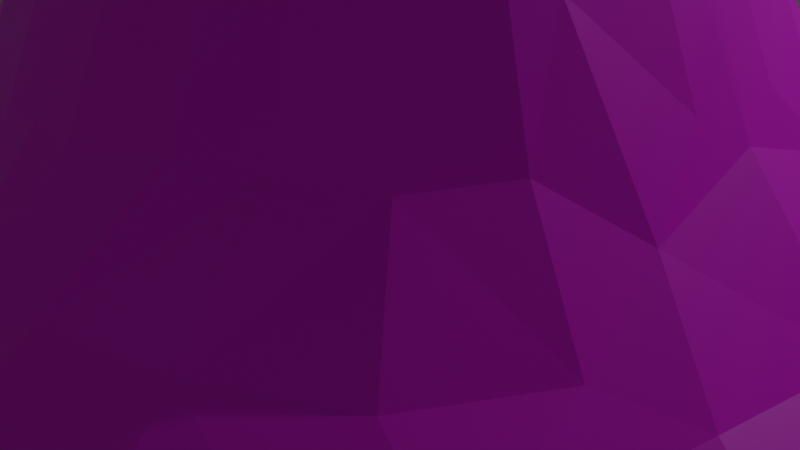 # Source: TitleScreenIslandModel.blend  (saved by Blender 2.83.19; exported with 4.5.12 LTS)
import bpy
from mathutils import Matrix  # noqa: F401  (used for matrix-valued properties, if any)

bpy.ops.wm.read_factory_settings(use_empty=True)
scene = bpy.context.scene
scene.name = 'Scene'

# ---- collections
col_collection = bpy.data.collections.new('Collection'); scene.collection.children.link(col_collection)
col_trees = bpy.data.collections.new('Trees'); scene.collection.children.link(col_trees)
col_scatter = bpy.data.collections.new('Scatter'); col_trees.children.link(col_scatter)

# ---- images (referenced by path relative to the original .blend; pixels are not part of the script)
import os
ASSET_DIR = os.environ.get("B2B_ASSET_DIR", "")  # directory of the original .blend (textures are referenced by path, not embedded)
HERE = os.path.dirname(os.path.abspath(__file__))  # packed textures are extracted next to this script under _unpacked/

def load_image(name, relpath, width, height, colorspace="sRGB"):
    """Load a texture the original file referenced (path relative to the .blend, or extracted next to this script)."""
    p = next((c for c in (os.path.join(HERE, relpath), os.path.join(ASSET_DIR, relpath)) if relpath and os.path.exists(c)), "")
    if p:
        img = bpy.data.images.load(p, check_existing=True)
        img.name = name
    else:  # same state as the original file: an image datablock whose file is absent (Cycles renders it pink)
        img = bpy.data.images.new(name, width, height)
        img.source = "FILE"
        img.filepath = "//" + (relpath or name)
    img.colorspace_settings.name = colorspace
    return img
img_mountainside = load_image('MountainSide', 'TitleScreenIsland.png', 1024, 1024, 'sRGB')
img_titlescreentree_png_003 = load_image('TitleScreenTree.png.003', 'TitleScreenTree.png', 1024, 1024, 'sRGB')

# ---- materials (node trees are filled in below, after node groups)
mat_islandmaterial = bpy.data.materials.new('IslandMaterial')
mat_islandmaterial.use_transparent_shadow = False
mat_tree = bpy.data.materials.new('Tree')
mat_tree.use_transparent_shadow = False

# ---- material node trees
mat_islandmaterial.use_nodes = True; mat_islandmaterial.node_tree.nodes.clear()
_N = mat_islandmaterial.node_tree.nodes; _L = mat_islandmaterial.node_tree.links
n0 = _N.new('ShaderNodeBsdfPrincipled'); n0.name = 'Principled BSDF'; n0.location = (10, 300)
n0.distribution = 'GGX'
n0.subsurface_method = 'BURLEY'
n0.inputs[3].default_value = 1.45
n0.inputs[27].default_value = (0.0, 0.0, 0.0, 1.0)
n0.inputs[28].default_value = 1.0
n1 = _N.new('ShaderNodeOutputMaterial'); n1.name = 'Material Output'; n1.location = (300, 300)
n2 = _N.new('ShaderNodeTexImage'); n2.name = 'Image Texture'; n2.location = (-429, 277)
n2.image = img_mountainside
_L.new(n0.outputs[0], n1.inputs[0])
_L.new(n2.outputs[0], n0.inputs[0])
n1.is_active_output = True
mat_tree.use_nodes = True; mat_tree.node_tree.nodes.clear()
_N = mat_tree.node_tree.nodes; _L = mat_tree.node_tree.links
n0 = _N.new('ShaderNodeOutputMaterial'); n0.name = 'Material Output'; n0.location = (473, 226)
n1 = _N.new('ShaderNodeBsdfTransparent'); n1.name = 'Transparent BSDF'; n1.location = (-88, 381)
n2 = _N.new('ShaderNodeBsdfPrincipled'); n2.name = 'Principled BSDF'; n2.location = (-61, 120)
n2.distribution = 'GGX'
n2.subsurface_method = 'BURLEY'
n2.inputs[3].default_value = 1.45
n2.inputs[27].default_value = (0.0, 0.0, 0.0, 1.0)
n2.inputs[28].default_value = 1.0
n3 = _N.new('ShaderNodeTexImage'); n3.name = 'Image Texture'; n3.location = (-451, 258)
n3.image = img_titlescreentree_png_003
n4 = _N.new('ShaderNodeMixShader'); n4.name = 'Mix Shader'; n4.location = (262, 295)
_L.new(n3.outputs[0], n2.inputs[0])
_L.new(n3.outputs[1], n4.inputs[0])
_L.new(n4.outputs[0], n0.inputs[0])
_L.new(n2.outputs[0], n4.inputs[2])
_L.new(n1.outputs[0], n4.inputs[1])
n0.is_active_output = True

# ---- world
world_world = bpy.data.worlds.new('World'); scene.world = world_world
world_world.use_nodes = True; world_world.node_tree.nodes.clear()
_N = world_world.node_tree.nodes; _L = world_world.node_tree.links
n0 = _N.new('ShaderNodeOutputWorld'); n0.name = 'World Output'; n0.location = (300, 300)
n1 = _N.new('ShaderNodeBackground'); n1.name = 'Background'; n1.location = (10, 300)
n1.inputs[0].default_value = (0.05088, 0.05088, 0.05088, 1.0)
_L.new(n1.outputs[0], n0.inputs[0])
n0.is_active_output = True
world_world.color = (0.05088, 0.05088, 0.05088)
world_world.use_sun_shadow = False
world_world.sun_shadow_jitter_overblur = 0.0

# ---- cameras
cam_camera = bpy.data.cameras.new('Camera')
cam_camera.clip_end = 100.0
cam_camera.ortho_scale = 7.314

# ---- lights
light_light = bpy.data.lights.new('Light', 'POINT')
light_light.transmission_factor = 0.0
light_light.energy = 1000.0
light_light.shadow_soft_size = 0.1
light_light.shadow_maximum_resolution = 0.006
light_light.use_absolute_resolution = True

# ---- meshes
me_plane_002 = bpy.data.meshes.new('Plane.002')
me_plane_002.from_pydata([(0.003227, 0.004379, 0.956), (-0.0008327, 1.854, -0.09581), (0.3482, 0.07302, 1.249), (0.704, 0.09735, 0.4406), (1.937, 0.1884, -0.04614), (0.1501, 0.1531, 1.331), (0.2178, 0.1898, 1.352), (0.3379, 0.229, 1.144), (0.5802, 0.2576, 0.6217), (0.755, 0.2375, 0.3049), (0.9128, 0.2982, 0.1173), (1.034, 0.342, 0.04268), (0.07206, 0.3475, 1.258), (0.2363, 0.3131, 1.182), (0.635, 0.3658, 0.4073), (0.5327, 0.5127, 0.3947), (0.272, 0.6733, 0.4245), (0.7848, 0.4169, 0.1864), (1.164, 0.3922, 0.001886), (0.4039, 0.6091, 0.414), (0.0944, 0.7363, 0.3836), (1.72, 0.5535, -0.0529), (0.6385, 0.6383, 0.1723), (1.775, 0.6876, -0.05036), (0.805, 0.6747, 0.05561), (0.4174, 0.7851, 0.1884), (0.6237, 0.813, 0.07184), (0.971, 0.7455, 0.00299), (1.703, 0.8125, -0.04875), (0.187, 0.8674, 0.1908), (1.34, 0.7523, -0.006135), (1.64, 0.8977, -0.04896), (0.1811, 1.004, 0.07402), (0.4532, 0.9444, 0.05872), (0.622, 1.005, 0.01231), (0.2931, 1.103, 0.02101), (1.495, 0.9094, -0.05373), (0.4703, 1.186, 0.0006312), (1.375, 1.187, -0.04925), (1.361, 1.218, -0.04663), (0.7724, 1.247, -0.001373), (0.7301, 1.627, -0.05618), (1.233, 1.311, -0.05123), (1.125, 1.437, -0.04643), (0.3999, 1.5, -0.001775), (0.5543, 1.679, -0.05289), (0.1289, 1.782, -0.06987), (0.8475, 1.688, -0.04267), (0.6874, 1.78, -0.04435), (0.2563, 1.848, -0.09543), (0.2424, 1.919, -0.09706), (1.826, 0.5625, -0.05132), (0.9668, 1.6, -0.04246), (1.812, 0.5756, -0.05169), (1.967, 0.08242, -0.03489), (1.875, 0.4372, -0.04908), (1.916, 0.3125, -0.04441), (0.4778, 1.859, -0.06213), (1.525, 1.053, -0.048), (-0.003227, 0.004379, 0.956), (0.0, 1.935, -0.08115), (0.0008327, 1.854, -0.09581), (0.0, 1.622, -0.001222), (0.0, 1.212, 0.001355), (0.0, 0.9595, 0.1108), (0.0, 0.7291, 0.4061), (0.0, 0.336, 1.289), (0.0, 0.2523, 1.358), (0.0, 0.1696, 1.283), (0.0, 0.04635, 1.006), (0.0, -0.02363, 0.9362), (-0.3482, 0.07302, 1.249), (-0.704, 0.09735, 0.4406), (-1.937, 0.1884, -0.04614), (-0.1501, 0.1531, 1.331), (-0.2178, 0.1898, 1.352), (-0.3379, 0.229, 1.144), (-0.5802, 0.2576, 0.6217), (-0.755, 0.2375, 0.3049), (-0.9128, 0.2982, 0.1173), (-1.034, 0.342, 0.04268), (-0.07206, 0.3475, 1.258), (-0.2363, 0.3131, 1.182), (-0.635, 0.3658, 0.4073), (-0.5327, 0.5127, 0.3947), (-0.272, 0.6733, 0.4245), (-0.7848, 0.4169, 0.1864), (-1.164, 0.3922, 0.001886), (-0.4039, 0.6091, 0.414), (-0.0944, 0.7363, 0.3836), (-1.72, 0.5535, -0.0529), (-0.6385, 0.6383, 0.1723), (-1.775, 0.6876, -0.05036), (-0.805, 0.6747, 0.05561), (-0.4174, 0.7851, 0.1884), (-0.6237, 0.813, 0.07184), (-0.971, 0.7455, 0.00299), (-1.703, 0.8125, -0.04875), (-0.187, 0.8674, 0.1908), (-1.34, 0.7523, -0.006135), (-1.64, 0.8977, -0.04896), (-0.1811, 1.004, 0.07402), (-0.4532, 0.9444, 0.05872), (-0.622, 1.005, 0.01231), (-0.2931, 1.103, 0.02101), (-1.495, 0.9094, -0.05373), (-0.4703, 1.186, 0.0006312), (-1.375, 1.187, -0.04925), (-1.361, 1.218, -0.04663), (-0.7724, 1.247, -0.001373), (-0.7301, 1.627, -0.05618), (-1.233, 1.311, -0.05123), (-1.125, 1.437, -0.04643), (-0.3999, 1.5, -0.001775), (-0.5543, 1.679, -0.05289), (-0.1289, 1.782, -0.06987), (-0.8475, 1.688, -0.04267), (-0.6874, 1.78, -0.04435), (-0.2563, 1.848, -0.09543), (-0.2424, 1.919, -0.09706), (-1.826, 0.5625, -0.05132), (-0.9668, 1.6, -0.04246), (-1.812, 0.5756, -0.05169), (-1.967, 0.08242, -0.03489), (-1.875, 0.4372, -0.04908), (-1.916, 0.3125, -0.04441), (-0.4778, 1.859, -0.06213), (-1.525, 1.053, -0.048), (0.003227, -0.004379, 0.956), (-0.0008327, -1.854, -0.09581), (0.04509, 0.0, 1.013), (0.2125, 0.0, 1.339), (0.3368, 0.0, 1.278), (0.7381, 0.0, 0.3793), (0.9554, 0.0, 0.1156), (1.203, 0.0, 0.002609), (1.727, 0.0, -0.0004011), (1.975, 0.0, -0.03525), (0.3482, -0.07302, 1.249), (0.704, -0.09735, 0.4406), (1.937, -0.1884, -0.04614), (0.1501, -0.1531, 1.331), (0.2178, -0.1898, 1.352), (0.3379, -0.229, 1.144), (0.5802, -0.2576, 0.6217), (0.755, -0.2375, 0.3049), (0.9128, -0.2982, 0.1173), (1.034, -0.342, 0.04268), (0.07206, -0.3475, 1.258), (0.2363, -0.3131, 1.182), (0.635, -0.3658, 0.4073), (0.5327, -0.5127, 0.3947), (0.272, -0.6733, 0.4245), (0.7848, -0.4169, 0.1864), (1.164, -0.3922, 0.001886), (0.4039, -0.6091, 0.414), (0.0944, -0.7363, 0.3836), (1.72, -0.5535, -0.0529), (0.6385, -0.6383, 0.1723), (1.775, -0.6876, -0.05036), (0.805, -0.6747, 0.05561), (0.4174, -0.7851, 0.1884), (0.6237, -0.813, 0.07184), (0.971, -0.7455, 0.00299), (1.703, -0.8125, -0.04875), (0.187, -0.8674, 0.1908), (1.34, -0.7523, -0.006135), (1.64, -0.8977, -0.04896), (0.1811, -1.004, 0.07402), (0.4532, -0.9444, 0.05872), (0.622, -1.005, 0.01231), (0.2931, -1.103, 0.02101), (1.495, -0.9094, -0.05373), (0.4703, -1.186, 0.0006312), (1.375, -1.187, -0.04925), (1.361, -1.218, -0.04663), (0.7724, -1.247, -0.001373), (0.7301, -1.627, -0.05618), (1.233, -1.311, -0.05123), (1.125, -1.437, -0.04643), (0.3999, -1.5, -0.001775), (0.5543, -1.679, -0.05289), (0.1289, -1.782, -0.06987), (0.8475, -1.688, -0.04267), (0.6874, -1.78, -0.04435), (0.2563, -1.848, -0.09543), (0.2424, -1.919, -0.09706), (1.826, -0.5625, -0.05132), (0.9668, -1.6, -0.04246), (1.812, -0.5756, -0.05169), (1.967, -0.08242, -0.03489), (1.875, -0.4372, -0.04908), (1.916, -0.3125, -0.04441), (0.4778, -1.859, -0.06213), (1.525, -1.053, -0.048), (-0.003227, -0.004379, 0.956), (0.0, -1.935, -0.08115), (0.0008327, -1.854, -0.09581), (0.0, -1.622, -0.001222), (0.0, -1.212, 0.001355), (0.0, -0.9595, 0.1108), (0.0, -0.7291, 0.4061), (0.0, -0.336, 1.289), (0.0, -0.2523, 1.358), (0.0, -0.1696, 1.283), (0.0, -0.04635, 1.006), (0.0, 0.02363, 0.9362), (-0.04509, 0.0, 1.013), (-0.2125, 0.0, 1.339), (-0.3368, 0.0, 1.278), (-0.7381, 0.0, 0.3793), (-0.9554, 0.0, 0.1156), (-1.203, 0.0, 0.002609), (-1.727, 0.0, -0.0004011), (-1.975, 0.0, -0.03525), (-0.3482, -0.07302, 1.249), (-0.704, -0.09735, 0.4406), (-1.937, -0.1884, -0.04614), (-0.1501, -0.1531, 1.331), (-0.2178, -0.1898, 1.352), (-0.3379, -0.229, 1.144), (-0.5802, -0.2576, 0.6217), (-0.755, -0.2375, 0.3049), (-0.9128, -0.2982, 0.1173), (-1.034, -0.342, 0.04268), (-0.07206, -0.3475, 1.258), (-0.2363, -0.3131, 1.182), (-0.635, -0.3658, 0.4073), (-0.5327, -0.5127, 0.3947), (-0.272, -0.6733, 0.4245), (-0.7848, -0.4169, 0.1864), (-1.164, -0.3922, 0.001886), (-0.4039, -0.6091, 0.414), (-0.0944, -0.7363, 0.3836), (-1.72, -0.5535, -0.0529), (-0.6385, -0.6383, 0.1723), (-1.775, -0.6876, -0.05036), (-0.805, -0.6747, 0.05561), (-0.4174, -0.7851, 0.1884), (-0.6237, -0.813, 0.07184), (-0.971, -0.7455, 0.00299), (-1.703, -0.8125, -0.04875), (-0.187, -0.8674, 0.1908), (-1.34, -0.7523, -0.006135), (-1.64, -0.8977, -0.04896), (-0.1811, -1.004, 0.07402), (-0.4532, -0.9444, 0.05872), (-0.622, -1.005, 0.01231), (-0.2931, -1.103, 0.02101), (-1.495, -0.9094, -0.05373), (-0.4703, -1.186, 0.0006312), (-1.375, -1.187, -0.04925), (-1.361, -1.218, -0.04663), (-0.7724, -1.247, -0.001373), (-0.7301, -1.627, -0.05618), (-1.233, -1.311, -0.05123), (-1.125, -1.437, -0.04643), (-0.3999, -1.5, -0.001775), (-0.5543, -1.679, -0.05289), (-0.1289, -1.782, -0.06987), (-0.8475, -1.688, -0.04267), (-0.6874, -1.78, -0.04435), (-0.2563, -1.848, -0.09543), (-0.2424, -1.919, -0.09706), (-1.826, -0.5625, -0.05132), (-0.9668, -1.6, -0.04246), (-1.812, -0.5756, -0.05169), (-1.967, -0.08242, -0.03489), (-1.875, -0.4372, -0.04908), (-1.916, -0.3125, -0.04441), (-0.4778, -1.859, -0.06213), (-1.525, -1.053, -0.048)], [], [(130, 69, 70), (131, 5, 130), (6, 5, 131), (5, 68, 69), (3, 8, 2), (133, 9, 3), (134, 9, 133), (5, 67, 68), (7, 13, 6), (6, 12, 67), (9, 14, 8), (10, 17, 9), (14, 15, 7), (136, 18, 135), (4, 21, 136), (4, 55, 21), (4, 56, 55), (15, 19, 13), (17, 15, 14), (10, 24, 17), (16, 20, 12), (17, 22, 15), (21, 51, 53), (18, 24, 11), (15, 25, 19), (22, 25, 15), (18, 136, 40), (21, 36, 30), (19, 29, 16), (24, 26, 22), (26, 33, 25), (24, 34, 26), (27, 34, 24), (31, 36, 28), (27, 37, 34), (58, 38, 36), (33, 34, 35), (34, 37, 35), (36, 41, 40), (40, 44, 37), (44, 62, 63), (41, 45, 44), (41, 43, 52), (45, 46, 62), (41, 52, 47), (46, 1, 62), (41, 47, 48), (41, 48, 57), (49, 50, 46), (50, 60, 1), (130, 70, 0), (132, 6, 131), (133, 2, 132), (135, 11, 134), (137, 4, 136), (32, 63, 64), (20, 64, 65), (12, 65, 66), (130, 5, 69), (2, 7, 6), (2, 8, 7), (3, 9, 8), (134, 10, 9), (134, 11, 10), (135, 18, 11), (5, 6, 67), (6, 13, 12), (8, 14, 7), (7, 15, 13), (9, 17, 14), (13, 16, 12), (13, 19, 16), (10, 11, 24), (136, 21, 30), (17, 24, 22), (21, 55, 51), (18, 27, 24), (23, 21, 53), (18, 40, 27), (19, 25, 29), (22, 26, 25), (136, 30, 40), (36, 21, 23), (16, 29, 20), (36, 23, 28), (25, 32, 29), (25, 33, 32), (26, 34, 33), (58, 36, 31), (33, 35, 32), (27, 40, 37), (32, 35, 63), (30, 36, 40), (36, 38, 42), (35, 37, 63), (36, 42, 41), (38, 39, 42), (63, 37, 44), (40, 41, 44), (42, 43, 41), (44, 45, 62), (46, 45, 49), (45, 57, 49), (45, 41, 57), (46, 50, 1), (50, 49, 57), (132, 2, 6), (133, 3, 2), (4, 137, 54), (29, 32, 64), (20, 29, 64), (12, 20, 65), (67, 12, 66), (207, 70, 69), (208, 207, 74), (75, 208, 74), (74, 69, 68), (72, 71, 77), (210, 72, 78), (211, 210, 78), (74, 68, 67), (76, 75, 82), (75, 67, 81), (78, 77, 83), (79, 78, 86), (83, 76, 84), (213, 212, 87), (73, 213, 90), (73, 90, 124), (73, 124, 125), (84, 82, 88), (86, 83, 84), (79, 86, 93), (85, 81, 89), (86, 84, 91), (90, 122, 120), (87, 80, 93), (84, 88, 94), (91, 84, 94), (87, 109, 213), (90, 99, 105), (88, 85, 98), (93, 91, 95), (95, 94, 102), (93, 95, 103), (96, 93, 103), (100, 97, 105), (96, 103, 106), (127, 105, 107), (102, 104, 103), (103, 104, 106), (105, 109, 110), (109, 106, 113), (113, 63, 62), (110, 113, 114), (110, 121, 112), (114, 62, 115), (110, 116, 121), (115, 62, 61), (110, 117, 116), (110, 126, 117), (118, 115, 119), (119, 61, 60), (207, 59, 70), (209, 208, 75), (210, 209, 71), (212, 211, 80), (214, 213, 73), (101, 64, 63), (89, 65, 64), (81, 66, 65), (207, 69, 74), (71, 75, 76), (71, 76, 77), (72, 77, 78), (211, 78, 79), (211, 79, 80), (212, 80, 87), (74, 67, 75), (75, 81, 82), (77, 76, 83), (76, 82, 84), (78, 83, 86), (82, 81, 85), (82, 85, 88), (79, 93, 80), (213, 99, 90), (86, 91, 93), (90, 120, 124), (87, 93, 96), (92, 122, 90), (87, 96, 109), (88, 98, 94), (91, 94, 95), (213, 109, 99), (105, 92, 90), (85, 89, 98), (105, 97, 92), (94, 98, 101), (94, 101, 102), (95, 102, 103), (127, 100, 105), (102, 101, 104), (96, 106, 109), (101, 63, 104), (99, 109, 105), (105, 111, 107), (104, 63, 106), (105, 110, 111), (107, 111, 108), (63, 113, 106), (109, 113, 110), (111, 110, 112), (113, 62, 114), (115, 118, 114), (114, 118, 126), (114, 126, 110), (115, 61, 119), (119, 126, 118), (209, 75, 71), (210, 71, 72), (73, 123, 214), (98, 64, 101), (89, 64, 98), (81, 65, 89), (67, 66, 81), (130, 206, 205), (131, 130, 141), (142, 131, 141), (141, 205, 204), (139, 138, 144), (133, 139, 145), (134, 133, 145), (141, 204, 203), (143, 142, 149), (142, 203, 148), (145, 144, 150), (146, 145, 153), (150, 143, 151), (136, 135, 154), (140, 136, 157), (140, 157, 191), (140, 191, 192), (151, 149, 155), (153, 150, 151), (146, 153, 160), (152, 148, 156), (153, 151, 158), (157, 189, 187), (154, 147, 160), (151, 155, 161), (158, 151, 161), (154, 176, 136), (157, 166, 172), (155, 152, 165), (160, 158, 162), (162, 161, 169), (160, 162, 170), (163, 160, 170), (167, 164, 172), (163, 170, 173), (194, 172, 174), (169, 171, 170), (170, 171, 173), (172, 176, 177), (176, 173, 180), (180, 199, 198), (177, 180, 181), (177, 188, 179), (181, 198, 182), (177, 183, 188), (182, 198, 129), (177, 184, 183), (177, 193, 184), (185, 182, 186), (186, 129, 196), (130, 128, 206), (132, 131, 142), (133, 132, 138), (135, 134, 147), (137, 136, 140), (168, 200, 199), (156, 201, 200), (148, 202, 201), (130, 205, 141), (138, 142, 143), (138, 143, 144), (139, 144, 145), (134, 145, 146), (134, 146, 147), (135, 147, 154), (141, 203, 142), (142, 148, 149), (144, 143, 150), (143, 149, 151), (145, 150, 153), (149, 148, 152), (149, 152, 155), (146, 160, 147), (136, 166, 157), (153, 158, 160), (157, 187, 191), (154, 160, 163), (159, 189, 157), (154, 163, 176), (155, 165, 161), (158, 161, 162), (136, 176, 166), (172, 159, 157), (152, 156, 165), (172, 164, 159), (161, 165, 168), (161, 168, 169), (162, 169, 170), (194, 167, 172), (169, 168, 171), (163, 173, 176), (168, 199, 171), (166, 176, 172), (172, 178, 174), (171, 199, 173), (172, 177, 178), (174, 178, 175), (199, 180, 173), (176, 180, 177), (178, 177, 179), (180, 198, 181), (182, 185, 181), (181, 185, 193), (181, 193, 177), (182, 129, 186), (186, 193, 185), (132, 142, 138), (133, 138, 139), (140, 190, 137), (165, 200, 168), (156, 200, 165), (148, 201, 156), (203, 202, 148), (207, 205, 206), (208, 218, 207), (219, 218, 208), (218, 204, 205), (216, 221, 215), (210, 222, 216), (211, 222, 210), (218, 203, 204), (220, 226, 219), (219, 225, 203), (222, 227, 221), (223, 230, 222), (227, 228, 220), (213, 231, 212), (217, 234, 213), (217, 268, 234), (217, 269, 268), (228, 232, 226), (230, 228, 227), (223, 237, 230), (229, 233, 225), (230, 235, 228), (234, 264, 266), (231, 237, 224), (228, 238, 232), (235, 238, 228), (231, 213, 253), (234, 249, 243), (232, 242, 229), (237, 239, 235), (239, 246, 238), (237, 247, 239), (240, 247, 237), (244, 249, 241), (240, 250, 247), (271, 251, 249), (246, 247, 248), (247, 250, 248), (249, 254, 253), (253, 257, 250), (257, 198, 199), (254, 258, 257), (254, 256, 265), (258, 259, 198), (254, 265, 260), (259, 197, 198), (254, 260, 261), (254, 261, 270), (262, 263, 259), (263, 196, 197), (207, 206, 195), (209, 219, 208), (210, 215, 209), (212, 224, 211), (214, 217, 213), (245, 199, 200), (233, 200, 201), (225, 201, 202), (207, 218, 205), (215, 220, 219), (215, 221, 220), (216, 222, 221), (211, 223, 222), (211, 224, 223), (212, 231, 224), (218, 219, 203), (219, 226, 225), (221, 227, 220), (220, 228, 226), (222, 230, 227), (226, 229, 225), (226, 232, 229), (223, 224, 237), (213, 234, 243), (230, 237, 235), (234, 268, 264), (231, 240, 237), (236, 234, 266), (231, 253, 240), (232, 238, 242), (235, 239, 238), (213, 243, 253), (249, 234, 236), (229, 242, 233), (249, 236, 241), (238, 245, 242), (238, 246, 245), (239, 247, 246), (271, 249, 244), (246, 248, 245), (240, 253, 250), (245, 248, 199), (243, 249, 253), (249, 251, 255), (248, 250, 199), (249, 255, 254), (251, 252, 255), (199, 250, 257), (253, 254, 257), (255, 256, 254), (257, 258, 198), (259, 258, 262), (258, 270, 262), (258, 254, 270), (259, 263, 197), (263, 262, 270), (209, 215, 219), (210, 216, 215), (217, 214, 267), (242, 245, 200), (233, 242, 200), (225, 233, 201), (203, 225, 202)])
_uv = me_plane_002.uv_layers.new(name='UVMap')
_uv.uv.foreach_set('vector', [0.7857, 0.06217, 0.7543, 0.04886, 0.795, 0.001131, 0.7658, 0.184, 0.7219, 0.1717, 0.7857, 0.06217, 0.7078, 0.1927, 0.7219, 0.1717, 0.7658, 0.184, 0.7219, 0.1717, 0.6941, 0.1197, 0.7543, 0.04886, 0.7106, 0.5276, 0.6728, 0.4541, 0.7378, 0.2452, 0.7394, 0.5511, 0.6624, 0.5719, 0.7106, 0.5276, 0.7439, 0.6624, 0.6624, 0.5719, 0.7394, 0.5511, 0.7219, 0.1717, 0.6596, 0.1418, 0.6941, 0.1197, 0.6891, 0.2683, 0.6603, 0.2432, 0.7078, 0.1927, 0.7078, 0.1927, 0.6387, 0.1923, 0.6596, 0.1418, 0.6624, 0.5719, 0.6131, 0.5221, 0.6728, 0.4541, 0.6441, 0.6598, 0.5952, 0.6066, 0.6624, 0.5719, 0.6131, 0.5221, 0.5484, 0.5024, 0.6891, 0.2683, 0.7921, 0.8874, 0.6294, 0.7602, 0.7573, 0.7498, 0.7525, 0.9967, 0.622, 0.9631, 0.7921, 0.8874, 0.7525, 0.9967, 0.6696, 0.9974, 0.622, 0.9631, 0.7525, 0.9967, 0.7118, 0.9999, 0.6696, 0.9974, 0.5484, 0.5024, 0.5002, 0.4631, 0.6603, 0.2432, 0.5952, 0.6066, 0.5484, 0.5024, 0.6131, 0.5221, 0.6441, 0.6598, 0.5045, 0.6624, 0.5952, 0.6066, 0.4612, 0.4222, 0.4084, 0.398, 0.6387, 0.1923, 0.5952, 0.6066, 0.5013, 0.5892, 0.5484, 0.5024, 0.622, 0.9631, 0.6264, 0.9926, 0.6211, 0.9894, 0.6294, 0.7602, 0.5045, 0.6624, 0.6335, 0.7053, 0.5484, 0.5024, 0.4321, 0.5237, 0.5002, 0.4631, 0.5013, 0.5892, 0.4321, 0.5237, 0.5484, 0.5024, 0.6294, 0.7602, 0.7921, 0.8874, 0.3081, 0.7342, 0.622, 0.9631, 0.5001, 0.906, 0.529, 0.8531, 0.5002, 0.4631, 0.3662, 0.4645, 0.4612, 0.4222, 0.5045, 0.6624, 0.4354, 0.6121, 0.5013, 0.5892, 0.4354, 0.6121, 0.3735, 0.5761, 0.4321, 0.5237, 0.5045, 0.6624, 0.3654, 0.6394, 0.4354, 0.6121, 0.4901, 0.7205, 0.3654, 0.6394, 0.5045, 0.6624, 0.5052, 0.9634, 0.5001, 0.906, 0.5375, 0.9756, 0.4901, 0.7205, 0.2852, 0.6201, 0.3654, 0.6394, 0.4457, 0.9423, 0.3892, 0.908, 0.5001, 0.906, 0.3735, 0.5761, 0.3654, 0.6394, 0.2933, 0.553, 0.3654, 0.6394, 0.2852, 0.6201, 0.2933, 0.553, 0.5001, 0.906, 0.1796, 0.7653, 0.3081, 0.7342, 0.3081, 0.7342, 0.1828, 0.6513, 0.2852, 0.6201, 0.1828, 0.6513, 0.1034, 0.5303, 0.2176, 0.4793, 0.1796, 0.7653, 0.1424, 0.7009, 0.1828, 0.6513, 0.1796, 0.7653, 0.2855, 0.8562, 0.2178, 0.8257, 0.1424, 0.7009, 0.05963, 0.5939, 0.1034, 0.5303, 0.1796, 0.7653, 0.2178, 0.8257, 0.1773, 0.7989, 0.05963, 0.5939, 0.02346, 0.5632, 0.1034, 0.5303, 0.1796, 0.7653, 0.1773, 0.7989, 0.1305, 0.7613, 0.1796, 0.7653, 0.1305, 0.7613, 0.08112, 0.7078, 0.05831, 0.6396, 0.03384, 0.6441, 0.05963, 0.5939, 0.03384, 0.6441, 0.0001197, 0.5724, 0.02346, 0.5632, 0.7857, 0.06217, 0.795, 0.001131, 0.8137, 0.01353, 0.7662, 0.2352, 0.7078, 0.1927, 0.7658, 0.184, 0.7394, 0.5511, 0.7378, 0.2452, 0.7662, 0.2352, 0.7573, 0.7498, 0.6335, 0.7053, 0.7439, 0.6624, 0.8141, 0.9933, 0.7525, 0.9967, 0.7921, 0.8874, 0.3117, 0.4997, 0.2176, 0.4793, 0.2942, 0.4387, 0.4084, 0.398, 0.2942, 0.4387, 0.3942, 0.3693, 0.6387, 0.1923, 0.3942, 0.3693, 0.6303, 0.163, 0.7857, 0.06217, 0.7219, 0.1717, 0.7543, 0.04886, 0.7378, 0.2452, 0.6891, 0.2683, 0.7078, 0.1927, 0.7378, 0.2452, 0.6728, 0.4541, 0.6891, 0.2683, 0.7106, 0.5276, 0.6624, 0.5719, 0.6728, 0.4541, 0.7439, 0.6624, 0.6441, 0.6598, 0.6624, 0.5719, 0.7439, 0.6624, 0.6335, 0.7053, 0.6441, 0.6598, 0.7573, 0.7498, 0.6294, 0.7602, 0.6335, 0.7053, 0.7219, 0.1717, 0.7078, 0.1927, 0.6596, 0.1418, 0.7078, 0.1927, 0.6603, 0.2432, 0.6387, 0.1923, 0.6728, 0.4541, 0.6131, 0.5221, 0.6891, 0.2683, 0.6891, 0.2683, 0.5484, 0.5024, 0.6603, 0.2432, 0.6624, 0.5719, 0.5952, 0.6066, 0.6131, 0.5221, 0.6603, 0.2432, 0.4612, 0.4222, 0.6387, 0.1923, 0.6603, 0.2432, 0.5002, 0.4631, 0.4612, 0.4222, 0.6441, 0.6598, 0.6335, 0.7053, 0.5045, 0.6624, 0.7921, 0.8874, 0.622, 0.9631, 0.529, 0.8531, 0.5952, 0.6066, 0.5045, 0.6624, 0.5013, 0.5892, 0.622, 0.9631, 0.6696, 0.9974, 0.6264, 0.9926, 0.6294, 0.7602, 0.4901, 0.7205, 0.5045, 0.6624, 0.5829, 0.9873, 0.622, 0.9631, 0.6211, 0.9894, 0.6294, 0.7602, 0.3081, 0.7342, 0.4901, 0.7205, 0.5002, 0.4631, 0.4321, 0.5237, 0.3662, 0.4645, 0.5013, 0.5892, 0.4354, 0.6121, 0.4321, 0.5237, 0.7921, 0.8874, 0.529, 0.8531, 0.3081, 0.7342, 0.5001, 0.906, 0.622, 0.9631, 0.5829, 0.9873, 0.4612, 0.4222, 0.3662, 0.4645, 0.4084, 0.398, 0.5001, 0.906, 0.5829, 0.9873, 0.5375, 0.9756, 0.4321, 0.5237, 0.3117, 0.4997, 0.3662, 0.4645, 0.4321, 0.5237, 0.3735, 0.5761, 0.3117, 0.4997, 0.4354, 0.6121, 0.3654, 0.6394, 0.3735, 0.5761, 0.4457, 0.9423, 0.5001, 0.906, 0.5052, 0.9634, 0.3735, 0.5761, 0.2933, 0.553, 0.3117, 0.4997, 0.4901, 0.7205, 0.3081, 0.7342, 0.2852, 0.6201, 0.3117, 0.4997, 0.2933, 0.553, 0.2176, 0.4793, 0.529, 0.8531, 0.5001, 0.906, 0.3081, 0.7342, 0.5001, 0.906, 0.3892, 0.908, 0.336, 0.8762, 0.2933, 0.553, 0.2852, 0.6201, 0.2176, 0.4793, 0.5001, 0.906, 0.336, 0.8762, 0.1796, 0.7653, 0.3892, 0.908, 0.3783, 0.9066, 0.336, 0.8762, 0.2176, 0.4793, 0.2852, 0.6201, 0.1828, 0.6513, 0.3081, 0.7342, 0.1796, 0.7653, 0.1828, 0.6513, 0.336, 0.8762, 0.2855, 0.8562, 0.1796, 0.7653, 0.1828, 0.6513, 0.1424, 0.7009, 0.1034, 0.5303, 0.05963, 0.5939, 0.1424, 0.7009, 0.05831, 0.6396, 0.1424, 0.7009, 0.08112, 0.7078, 0.05831, 0.6396, 0.1424, 0.7009, 0.1796, 0.7653, 0.08112, 0.7078, 0.05963, 0.5939, 0.03384, 0.6441, 0.02346, 0.5632, 0.03384, 0.6441, 0.05831, 0.6396, 0.08112, 0.7078, 0.7662, 0.2352, 0.7378, 0.2452, 0.7078, 0.1927, 0.7394, 0.5511, 0.7106, 0.5276, 0.7378, 0.2452, 0.7525, 0.9967, 0.8141, 0.9933, 0.7877, 0.9971, 0.3662, 0.4645, 0.3117, 0.4997, 0.2942, 0.4387, 0.4084, 0.398, 0.3662, 0.4645, 0.2942, 0.4387, 0.6387, 0.1923, 0.4084, 0.398, 0.3942, 0.3693, 0.6596, 0.1418, 0.6387, 0.1923, 0.6303, 0.163, 0.7857, 0.06217, 0.795, 0.001131, 0.7543, 0.04886, 0.7658, 0.184, 0.7857, 0.06217, 0.7219, 0.1717, 0.7078, 0.1927, 0.7658, 0.184, 0.7219, 0.1717, 0.7219, 0.1717, 0.7543, 0.04886, 0.6941, 0.1197, 0.7106, 0.5276, 0.7378, 0.2452, 0.6728, 0.4541, 0.7394, 0.5511, 0.7106, 0.5276, 0.6624, 0.5719, 0.7439, 0.6624, 0.7394, 0.5511, 0.6624, 0.5719, 0.7219, 0.1717, 0.6941, 0.1197, 0.6596, 0.1418, 0.6891, 0.2683, 0.7078, 0.1927, 0.6603, 0.2432, 0.7078, 0.1927, 0.6596, 0.1418, 0.6387, 0.1923, 0.6624, 0.5719, 0.6728, 0.4541, 0.6131, 0.5221, 0.6441, 0.6598, 0.6624, 0.5719, 0.5952, 0.6066, 0.6131, 0.5221, 0.6891, 0.2683, 0.5484, 0.5024, 0.7921, 0.8874, 0.7573, 0.7498, 0.6294, 0.7602, 0.7525, 0.9967, 0.7921, 0.8874, 0.622, 0.9631, 0.7525, 0.9967, 0.622, 0.9631, 0.6696, 0.9974, 0.7525, 0.9967, 0.6696, 0.9974, 0.7118, 0.9999, 0.5484, 0.5024, 0.6603, 0.2432, 0.5002, 0.4631, 0.5952, 0.6066, 0.6131, 0.5221, 0.5484, 0.5024, 0.6441, 0.6598, 0.5952, 0.6066, 0.5045, 0.6624, 0.4612, 0.4222, 0.6387, 0.1923, 0.4084, 0.398, 0.5952, 0.6066, 0.5484, 0.5024, 0.5013, 0.5892, 0.622, 0.9631, 0.6211, 0.9894, 0.6264, 0.9926, 0.6294, 0.7602, 0.6335, 0.7053, 0.5045, 0.6624, 0.5484, 0.5024, 0.5002, 0.4631, 0.4321, 0.5237, 0.5013, 0.5892, 0.5484, 0.5024, 0.4321, 0.5237, 0.6294, 0.7602, 0.3081, 0.7342, 0.7921, 0.8874, 0.622, 0.9631, 0.529, 0.8531, 0.5001, 0.906, 0.5002, 0.4631, 0.4612, 0.4222, 0.3662, 0.4645, 0.5045, 0.6624, 0.5013, 0.5892, 0.4354, 0.6121, 0.4354, 0.6121, 0.4321, 0.5237, 0.3735, 0.5761, 0.5045, 0.6624, 0.4354, 0.6121, 0.3654, 0.6394, 0.4901, 0.7205, 0.5045, 0.6624, 0.3654, 0.6394, 0.5052, 0.9634, 0.5375, 0.9756, 0.5001, 0.906, 0.4901, 0.7205, 0.3654, 0.6394, 0.2852, 0.6201, 0.4457, 0.9423, 0.5001, 0.906, 0.3892, 0.908, 0.3735, 0.5761, 0.2933, 0.553, 0.3654, 0.6394, 0.3654, 0.6394, 0.2933, 0.553, 0.2852, 0.6201, 0.5001, 0.906, 0.3081, 0.7342, 0.1796, 0.7653, 0.3081, 0.7342, 0.2852, 0.6201, 0.1828, 0.6513, 0.1828, 0.6513, 0.2176, 0.4793, 0.1034, 0.5303, 0.1796, 0.7653, 0.1828, 0.6513, 0.1424, 0.7009, 0.1796, 0.7653, 0.2178, 0.8257, 0.2855, 0.8562, 0.1424, 0.7009, 0.1034, 0.5303, 0.05963, 0.5939, 0.1796, 0.7653, 0.1773, 0.7989, 0.2178, 0.8257, 0.05963, 0.5939, 0.1034, 0.5303, 0.02346, 0.5632, 0.1796, 0.7653, 0.1305, 0.7613, 0.1773, 0.7989, 0.1796, 0.7653, 0.08112, 0.7078, 0.1305, 0.7613, 0.05831, 0.6396, 0.05963, 0.5939, 0.03384, 0.6441, 0.03384, 0.6441, 0.02346, 0.5632, 0.0001197, 0.5724, 0.7857, 0.06217, 0.8137, 0.01353, 0.795, 0.001131, 0.7662, 0.2352, 0.7658, 0.184, 0.7078, 0.1927, 0.7394, 0.5511, 0.7662, 0.2352, 0.7378, 0.2452, 0.7573, 0.7498, 0.7439, 0.6624, 0.6335, 0.7053, 0.8141, 0.9933, 0.7921, 0.8874, 0.7525, 0.9967, 0.3117, 0.4997, 0.2942, 0.4387, 0.2176, 0.4793, 0.4084, 0.398, 0.3942, 0.3693, 0.2942, 0.4387, 0.6387, 0.1923, 0.6303, 0.163, 0.3942, 0.3693, 0.7857, 0.06217, 0.7543, 0.04886, 0.7219, 0.1717, 0.7378, 0.2452, 0.7078, 0.1927, 0.6891, 0.2683, 0.7378, 0.2452, 0.6891, 0.2683, 0.6728, 0.4541, 0.7106, 0.5276, 0.6728, 0.4541, 0.6624, 0.5719, 0.7439, 0.6624, 0.6624, 0.5719, 0.6441, 0.6598, 0.7439, 0.6624, 0.6441, 0.6598, 0.6335, 0.7053, 0.7573, 0.7498, 0.6335, 0.7053, 0.6294, 0.7602, 0.7219, 0.1717, 0.6596, 0.1418, 0.7078, 0.1927, 0.7078, 0.1927, 0.6387, 0.1923, 0.6603, 0.2432, 0.6728, 0.4541, 0.6891, 0.2683, 0.6131, 0.5221, 0.6891, 0.2683, 0.6603, 0.2432, 0.5484, 0.5024, 0.6624, 0.5719, 0.6131, 0.5221, 0.5952, 0.6066, 0.6603, 0.2432, 0.6387, 0.1923, 0.4612, 0.4222, 0.6603, 0.2432, 0.4612, 0.4222, 0.5002, 0.4631, 0.6441, 0.6598, 0.5045, 0.6624, 0.6335, 0.7053, 0.7921, 0.8874, 0.529, 0.8531, 0.622, 0.9631, 0.5952, 0.6066, 0.5013, 0.5892, 0.5045, 0.6624, 0.622, 0.9631, 0.6264, 0.9926, 0.6696, 0.9974, 0.6294, 0.7602, 0.5045, 0.6624, 0.4901, 0.7205, 0.5829, 0.9873, 0.6211, 0.9894, 0.622, 0.9631, 0.6294, 0.7602, 0.4901, 0.7205, 0.3081, 0.7342, 0.5002, 0.4631, 0.3662, 0.4645, 0.4321, 0.5237, 0.5013, 0.5892, 0.4321, 0.5237, 0.4354, 0.6121, 0.7921, 0.8874, 0.3081, 0.7342, 0.529, 0.8531, 0.5001, 0.906, 0.5829, 0.9873, 0.622, 0.9631, 0.4612, 0.4222, 0.4084, 0.398, 0.3662, 0.4645, 0.5001, 0.906, 0.5375, 0.9756, 0.5829, 0.9873, 0.4321, 0.5237, 0.3662, 0.4645, 0.3117, 0.4997, 0.4321, 0.5237, 0.3117, 0.4997, 0.3735, 0.5761, 0.4354, 0.6121, 0.3735, 0.5761, 0.3654, 0.6394, 0.4457, 0.9423, 0.5052, 0.9634, 0.5001, 0.906, 0.3735, 0.5761, 0.3117, 0.4997, 0.2933, 0.553, 0.4901, 0.7205, 0.2852, 0.6201, 0.3081, 0.7342, 0.3117, 0.4997, 0.2176, 0.4793, 0.2933, 0.553, 0.529, 0.8531, 0.3081, 0.7342, 0.5001, 0.906, 0.5001, 0.906, 0.336, 0.8762, 0.3892, 0.908, 0.2933, 0.553, 0.2176, 0.4793, 0.2852, 0.6201, 0.5001, 0.906, 0.1796, 0.7653, 0.336, 0.8762, 0.3892, 0.908, 0.336, 0.8762, 0.3783, 0.9066, 0.2176, 0.4793, 0.1828, 0.6513, 0.2852, 0.6201, 0.3081, 0.7342, 0.1828, 0.6513, 0.1796, 0.7653, 0.336, 0.8762, 0.1796, 0.7653, 0.2855, 0.8562, 0.1828, 0.6513, 0.1034, 0.5303, 0.1424, 0.7009, 0.05963, 0.5939, 0.05831, 0.6396, 0.1424, 0.7009, 0.1424, 0.7009, 0.05831, 0.6396, 0.08112, 0.7078, 0.1424, 0.7009, 0.08112, 0.7078, 0.1796, 0.7653, 0.05963, 0.5939, 0.02346, 0.5632, 0.03384, 0.6441, 0.03384, 0.6441, 0.08112, 0.7078, 0.05831, 0.6396, 0.7662, 0.2352, 0.7078, 0.1927, 0.7378, 0.2452, 0.7394, 0.5511, 0.7378, 0.2452, 0.7106, 0.5276, 0.7525, 0.9967, 0.7877, 0.9971, 0.8141, 0.9933, 0.3662, 0.4645, 0.2942, 0.4387, 0.3117, 0.4997, 0.4084, 0.398, 0.2942, 0.4387, 0.3662, 0.4645, 0.6387, 0.1923, 0.3942, 0.3693, 0.4084, 0.398, 0.6596, 0.1418, 0.6303, 0.163, 0.6387, 0.1923, 0.7857, 0.06217, 0.795, 0.001131, 0.7543, 0.04886, 0.7658, 0.184, 0.7857, 0.06217, 0.7219, 0.1717, 0.7078, 0.1927, 0.7658, 0.184, 0.7219, 0.1717, 0.7219, 0.1717, 0.7543, 0.04886, 0.6941, 0.1197, 0.7106, 0.5276, 0.7378, 0.2452, 0.6728, 0.4541, 0.7394, 0.5511, 0.7106, 0.5276, 0.6624, 0.5719, 0.7439, 0.6624, 0.7394, 0.5511, 0.6624, 0.5719, 0.7219, 0.1717, 0.6941, 0.1197, 0.6596, 0.1418, 0.6891, 0.2683, 0.7078, 0.1927, 0.6603, 0.2432, 0.7078, 0.1927, 0.6596, 0.1418, 0.6387, 0.1923, 0.6624, 0.5719, 0.6728, 0.4541, 0.6131, 0.5221, 0.6441, 0.6598, 0.6624, 0.5719, 0.5952, 0.6066, 0.6131, 0.5221, 0.6891, 0.2683, 0.5484, 0.5024, 0.7921, 0.8874, 0.7573, 0.7498, 0.6294, 0.7602, 0.7525, 0.9967, 0.7921, 0.8874, 0.622, 0.9631, 0.7525, 0.9967, 0.622, 0.9631, 0.6696, 0.9974, 0.7525, 0.9967, 0.6696, 0.9974, 0.7118, 0.9999, 0.5484, 0.5024, 0.6603, 0.2432, 0.5002, 0.4631, 0.5952, 0.6066, 0.6131, 0.5221, 0.5484, 0.5024, 0.6441, 0.6598, 0.5952, 0.6066, 0.5045, 0.6624, 0.4612, 0.4222, 0.6387, 0.1923, 0.4084, 0.398, 0.5952, 0.6066, 0.5484, 0.5024, 0.5013, 0.5892, 0.622, 0.9631, 0.6211, 0.9894, 0.6264, 0.9926, 0.6294, 0.7602, 0.6335, 0.7053, 0.5045, 0.6624, 0.5484, 0.5024, 0.5002, 0.4631, 0.4321, 0.5237, 0.5013, 0.5892, 0.5484, 0.5024, 0.4321, 0.5237, 0.6294, 0.7602, 0.3081, 0.7342, 0.7921, 0.8874, 0.622, 0.9631, 0.529, 0.8531, 0.5001, 0.906, 0.5002, 0.4631, 0.4612, 0.4222, 0.3662, 0.4645, 0.5045, 0.6624, 0.5013, 0.5892, 0.4354, 0.6121, 0.4354, 0.6121, 0.4321, 0.5237, 0.3735, 0.5761, 0.5045, 0.6624, 0.4354, 0.6121, 0.3654, 0.6394, 0.4901, 0.7205, 0.5045, 0.6624, 0.3654, 0.6394, 0.5052, 0.9634, 0.5375, 0.9756, 0.5001, 0.906, 0.4901, 0.7205, 0.3654, 0.6394, 0.2852, 0.6201, 0.4457, 0.9423, 0.5001, 0.906, 0.3892, 0.908, 0.3735, 0.5761, 0.2933, 0.553, 0.3654, 0.6394, 0.3654, 0.6394, 0.2933, 0.553, 0.2852, 0.6201, 0.5001, 0.906, 0.3081, 0.7342, 0.1796, 0.7653, 0.3081, 0.7342, 0.2852, 0.6201, 0.1828, 0.6513, 0.1828, 0.6513, 0.2176, 0.4793, 0.1034, 0.5303, 0.1796, 0.7653, 0.1828, 0.6513, 0.1424, 0.7009, 0.1796, 0.7653, 0.2178, 0.8257, 0.2855, 0.8562, 0.1424, 0.7009, 0.1034, 0.5303, 0.05963, 0.5939, 0.1796, 0.7653, 0.1773, 0.7989, 0.2178, 0.8257, 0.05963, 0.5939, 0.1034, 0.5303, 0.02346, 0.5632, 0.1796, 0.7653, 0.1305, 0.7613, 0.1773, 0.7989, 0.1796, 0.7653, 0.08112, 0.7078, 0.1305, 0.7613, 0.05831, 0.6396, 0.05963, 0.5939, 0.03384, 0.6441, 0.03384, 0.6441, 0.02346, 0.5632, 0.0001197, 0.5724, 0.7857, 0.06217, 0.8137, 0.01353, 0.795, 0.001131, 0.7662, 0.2352, 0.7658, 0.184, 0.7078, 0.1927, 0.7394, 0.5511, 0.7662, 0.2352, 0.7378, 0.2452, 0.7573, 0.7498, 0.7439, 0.6624, 0.6335, 0.7053, 0.8141, 0.9933, 0.7921, 0.8874, 0.7525, 0.9967, 0.3117, 0.4997, 0.2942, 0.4387, 0.2176, 0.4793, 0.4084, 0.398, 0.3942, 0.3693, 0.2942, 0.4387, 0.6387, 0.1923, 0.6303, 0.163, 0.3942, 0.3693, 0.7857, 0.06217, 0.7543, 0.04886, 0.7219, 0.1717, 0.7378, 0.2452, 0.7078, 0.1927, 0.6891, 0.2683, 0.7378, 0.2452, 0.6891, 0.2683, 0.6728, 0.4541, 0.7106, 0.5276, 0.6728, 0.4541, 0.6624, 0.5719, 0.7439, 0.6624, 0.6624, 0.5719, 0.6441, 0.6598, 0.7439, 0.6624, 0.6441, 0.6598, 0.6335, 0.7053, 0.7573, 0.7498, 0.6335, 0.7053, 0.6294, 0.7602, 0.7219, 0.1717, 0.6596, 0.1418, 0.7078, 0.1927, 0.7078, 0.1927, 0.6387, 0.1923, 0.6603, 0.2432, 0.6728, 0.4541, 0.6891, 0.2683, 0.6131, 0.5221, 0.6891, 0.2683, 0.6603, 0.2432, 0.5484, 0.5024, 0.6624, 0.5719, 0.6131, 0.5221, 0.5952, 0.6066, 0.6603, 0.2432, 0.6387, 0.1923, 0.4612, 0.4222, 0.6603, 0.2432, 0.4612, 0.4222, 0.5002, 0.4631, 0.6441, 0.6598, 0.5045, 0.6624, 0.6335, 0.7053, 0.7921, 0.8874, 0.529, 0.8531, 0.622, 0.9631, 0.5952, 0.6066, 0.5013, 0.5892, 0.5045, 0.6624, 0.622, 0.9631, 0.6264, 0.9926, 0.6696, 0.9974, 0.6294, 0.7602, 0.5045, 0.6624, 0.4901, 0.7205, 0.5829, 0.9873, 0.6211, 0.9894, 0.622, 0.9631, 0.6294, 0.7602, 0.4901, 0.7205, 0.3081, 0.7342, 0.5002, 0.4631, 0.3662, 0.4645, 0.4321, 0.5237, 0.5013, 0.5892, 0.4321, 0.5237, 0.4354, 0.6121, 0.7921, 0.8874, 0.3081, 0.7342, 0.529, 0.8531, 0.5001, 0.906, 0.5829, 0.9873, 0.622, 0.9631, 0.4612, 0.4222, 0.4084, 0.398, 0.3662, 0.4645, 0.5001, 0.906, 0.5375, 0.9756, 0.5829, 0.9873, 0.4321, 0.5237, 0.3662, 0.4645, 0.3117, 0.4997, 0.4321, 0.5237, 0.3117, 0.4997, 0.3735, 0.5761, 0.4354, 0.6121, 0.3735, 0.5761, 0.3654, 0.6394, 0.4457, 0.9423, 0.5052, 0.9634, 0.5001, 0.906, 0.3735, 0.5761, 0.3117, 0.4997, 0.2933, 0.553, 0.4901, 0.7205, 0.2852, 0.6201, 0.3081, 0.7342, 0.3117, 0.4997, 0.2176, 0.4793, 0.2933, 0.553, 0.529, 0.8531, 0.3081, 0.7342, 0.5001, 0.906, 0.5001, 0.906, 0.336, 0.8762, 0.3892, 0.908, 0.2933, 0.553, 0.2176, 0.4793, 0.2852, 0.6201, 0.5001, 0.906, 0.1796, 0.7653, 0.336, 0.8762, 0.3892, 0.908, 0.336, 0.8762, 0.3783, 0.9066, 0.2176, 0.4793, 0.1828, 0.6513, 0.2852, 0.6201, 0.3081, 0.7342, 0.1828, 0.6513, 0.1796, 0.7653, 0.336, 0.8762, 0.1796, 0.7653, 0.2855, 0.8562, 0.1828, 0.6513, 0.1034, 0.5303, 0.1424, 0.7009, 0.05963, 0.5939, 0.05831, 0.6396, 0.1424, 0.7009, 0.1424, 0.7009, 0.05831, 0.6396, 0.08112, 0.7078, 0.1424, 0.7009, 0.08112, 0.7078, 0.1796, 0.7653, 0.05963, 0.5939, 0.02346, 0.5632, 0.03384, 0.6441, 0.03384, 0.6441, 0.08112, 0.7078, 0.05831, 0.6396, 0.7662, 0.2352, 0.7078, 0.1927, 0.7378, 0.2452, 0.7394, 0.5511, 0.7378, 0.2452, 0.7106, 0.5276, 0.7525, 0.9967, 0.7877, 0.9971, 0.8141, 0.9933, 0.3662, 0.4645, 0.2942, 0.4387, 0.3117, 0.4997, 0.4084, 0.398, 0.2942, 0.4387, 0.3662, 0.4645, 0.6387, 0.1923, 0.3942, 0.3693, 0.4084, 0.398, 0.6596, 0.1418, 0.6303, 0.163, 0.6387, 0.1923, 0.7857, 0.06217, 0.7543, 0.04886, 0.795, 0.001131, 0.7658, 0.184, 0.7219, 0.1717, 0.7857, 0.06217, 0.7078, 0.1927, 0.7219, 0.1717, 0.7658, 0.184, 0.7219, 0.1717, 0.6941, 0.1197, 0.7543, 0.04886, 0.7106, 0.5276, 0.6728, 0.4541, 0.7378, 0.2452, 0.7394, 0.5511, 0.6624, 0.5719, 0.7106, 0.5276, 0.7439, 0.6624, 0.6624, 0.5719, 0.7394, 0.5511, 0.7219, 0.1717, 0.6596, 0.1418, 0.6941, 0.1197, 0.6891, 0.2683, 0.6603, 0.2432, 0.7078, 0.1927, 0.7078, 0.1927, 0.6387, 0.1923, 0.6596, 0.1418, 0.6624, 0.5719, 0.6131, 0.5221, 0.6728, 0.4541, 0.6441, 0.6598, 0.5952, 0.6066, 0.6624, 0.5719, 0.6131, 0.5221, 0.5484, 0.5024, 0.6891, 0.2683, 0.7921, 0.8874, 0.6294, 0.7602, 0.7573, 0.7498, 0.7525, 0.9967, 0.622, 0.9631, 0.7921, 0.8874, 0.7525, 0.9967, 0.6696, 0.9974, 0.622, 0.9631, 0.7525, 0.9967, 0.7118, 0.9999, 0.6696, 0.9974, 0.5484, 0.5024, 0.5002, 0.4631, 0.6603, 0.2432, 0.5952, 0.6066, 0.5484, 0.5024, 0.6131, 0.5221, 0.6441, 0.6598, 0.5045, 0.6624, 0.5952, 0.6066, 0.4612, 0.4222, 0.4084, 0.398, 0.6387, 0.1923, 0.5952, 0.6066, 0.5013, 0.5892, 0.5484, 0.5024, 0.622, 0.9631, 0.6264, 0.9926, 0.6211, 0.9894, 0.6294, 0.7602, 0.5045, 0.6624, 0.6335, 0.7053, 0.5484, 0.5024, 0.4321, 0.5237, 0.5002, 0.4631, 0.5013, 0.5892, 0.4321, 0.5237, 0.5484, 0.5024, 0.6294, 0.7602, 0.7921, 0.8874, 0.3081, 0.7342, 0.622, 0.9631, 0.5001, 0.906, 0.529, 0.8531, 0.5002, 0.4631, 0.3662, 0.4645, 0.4612, 0.4222, 0.5045, 0.6624, 0.4354, 0.6121, 0.5013, 0.5892, 0.4354, 0.6121, 0.3735, 0.5761, 0.4321, 0.5237, 0.5045, 0.6624, 0.3654, 0.6394, 0.4354, 0.6121, 0.4901, 0.7205, 0.3654, 0.6394, 0.5045, 0.6624, 0.5052, 0.9634, 0.5001, 0.906, 0.5375, 0.9756, 0.4901, 0.7205, 0.2852, 0.6201, 0.3654, 0.6394, 0.4457, 0.9423, 0.3892, 0.908, 0.5001, 0.906, 0.3735, 0.5761, 0.3654, 0.6394, 0.2933, 0.553, 0.3654, 0.6394, 0.2852, 0.6201, 0.2933, 0.553, 0.5001, 0.906, 0.1796, 0.7653, 0.3081, 0.7342, 0.3081, 0.7342, 0.1828, 0.6513, 0.2852, 0.6201, 0.1828, 0.6513, 0.1034, 0.5303, 0.2176, 0.4793, 0.1796, 0.7653, 0.1424, 0.7009, 0.1828, 0.6513, 0.1796, 0.7653, 0.2855, 0.8562, 0.2178, 0.8257, 0.1424, 0.7009, 0.05963, 0.5939, 0.1034, 0.5303, 0.1796, 0.7653, 0.2178, 0.8257, 0.1773, 0.7989, 0.05963, 0.5939, 0.02346, 0.5632, 0.1034, 0.5303, 0.1796, 0.7653, 0.1773, 0.7989, 0.1305, 0.7613, 0.1796, 0.7653, 0.1305, 0.7613, 0.08112, 0.7078, 0.05831, 0.6396, 0.03384, 0.6441, 0.05963, 0.5939, 0.03384, 0.6441, 0.0001197, 0.5724, 0.02346, 0.5632, 0.7857, 0.06217, 0.795, 0.001131, 0.8137, 0.01353, 0.7662, 0.2352, 0.7078, 0.1927, 0.7658, 0.184, 0.7394, 0.5511, 0.7378, 0.2452, 0.7662, 0.2352, 0.7573, 0.7498, 0.6335, 0.7053, 0.7439, 0.6624, 0.8141, 0.9933, 0.7525, 0.9967, 0.7921, 0.8874, 0.3117, 0.4997, 0.2176, 0.4793, 0.2942, 0.4387, 0.4084, 0.398, 0.2942, 0.4387, 0.3942, 0.3693, 0.6387, 0.1923, 0.3942, 0.3693, 0.6303, 0.163, 0.7857, 0.06217, 0.7219, 0.1717, 0.7543, 0.04886, 0.7378, 0.2452, 0.6891, 0.2683, 0.7078, 0.1927, 0.7378, 0.2452, 0.6728, 0.4541, 0.6891, 0.2683, 0.7106, 0.5276, 0.6624, 0.5719, 0.6728, 0.4541, 0.7439, 0.6624, 0.6441, 0.6598, 0.6624, 0.5719, 0.7439, 0.6624, 0.6335, 0.7053, 0.6441, 0.6598, 0.7573, 0.7498, 0.6294, 0.7602, 0.6335, 0.7053, 0.7219, 0.1717, 0.7078, 0.1927, 0.6596, 0.1418, 0.7078, 0.1927, 0.6603, 0.2432, 0.6387, 0.1923, 0.6728, 0.4541, 0.6131, 0.5221, 0.6891, 0.2683, 0.6891, 0.2683, 0.5484, 0.5024, 0.6603, 0.2432, 0.6624, 0.5719, 0.5952, 0.6066, 0.6131, 0.5221, 0.6603, 0.2432, 0.4612, 0.4222, 0.6387, 0.1923, 0.6603, 0.2432, 0.5002, 0.4631, 0.4612, 0.4222, 0.6441, 0.6598, 0.6335, 0.7053, 0.5045, 0.6624, 0.7921, 0.8874, 0.622, 0.9631, 0.529, 0.8531, 0.5952, 0.6066, 0.5045, 0.6624, 0.5013, 0.5892, 0.622, 0.9631, 0.6696, 0.9974, 0.6264, 0.9926, 0.6294, 0.7602, 0.4901, 0.7205, 0.5045, 0.6624, 0.5829, 0.9873, 0.622, 0.9631, 0.6211, 0.9894, 0.6294, 0.7602, 0.3081, 0.7342, 0.4901, 0.7205, 0.5002, 0.4631, 0.4321, 0.5237, 0.3662, 0.4645, 0.5013, 0.5892, 0.4354, 0.6121, 0.4321, 0.5237, 0.7921, 0.8874, 0.529, 0.8531, 0.3081, 0.7342, 0.5001, 0.906, 0.622, 0.9631, 0.5829, 0.9873, 0.4612, 0.4222, 0.3662, 0.4645, 0.4084, 0.398, 0.5001, 0.906, 0.5829, 0.9873, 0.5375, 0.9756, 0.4321, 0.5237, 0.3117, 0.4997, 0.3662, 0.4645, 0.4321, 0.5237, 0.3735, 0.5761, 0.3117, 0.4997, 0.4354, 0.6121, 0.3654, 0.6394, 0.3735, 0.5761, 0.4457, 0.9423, 0.5001, 0.906, 0.5052, 0.9634, 0.3735, 0.5761, 0.2933, 0.553, 0.3117, 0.4997, 0.4901, 0.7205, 0.3081, 0.7342, 0.2852, 0.6201, 0.3117, 0.4997, 0.2933, 0.553, 0.2176, 0.4793, 0.529, 0.8531, 0.5001, 0.906, 0.3081, 0.7342, 0.5001, 0.906, 0.3892, 0.908, 0.336, 0.8762, 0.2933, 0.553, 0.2852, 0.6201, 0.2176, 0.4793, 0.5001, 0.906, 0.336, 0.8762, 0.1796, 0.7653, 0.3892, 0.908, 0.3783, 0.9066, 0.336, 0.8762, 0.2176, 0.4793, 0.2852, 0.6201, 0.1828, 0.6513, 0.3081, 0.7342, 0.1796, 0.7653, 0.1828, 0.6513, 0.336, 0.8762, 0.2855, 0.8562, 0.1796, 0.7653, 0.1828, 0.6513, 0.1424, 0.7009, 0.1034, 0.5303, 0.05963, 0.5939, 0.1424, 0.7009, 0.05831, 0.6396, 0.1424, 0.7009, 0.08112, 0.7078, 0.05831, 0.6396, 0.1424, 0.7009, 0.1796, 0.7653, 0.08112, 0.7078, 0.05963, 0.5939, 0.03384, 0.6441, 0.02346, 0.5632, 0.03384, 0.6441, 0.05831, 0.6396, 0.08112, 0.7078, 0.7662, 0.2352, 0.7378, 0.2452, 0.7078, 0.1927, 0.7394, 0.5511, 0.7106, 0.5276, 0.7378, 0.2452, 0.7525, 0.9967, 0.8141, 0.9933, 0.7877, 0.9971, 0.3662, 0.4645, 0.3117, 0.4997, 0.2942, 0.4387, 0.4084, 0.398, 0.3662, 0.4645, 0.2942, 0.4387, 0.6387, 0.1923, 0.4084, 0.398, 0.3942, 0.3693, 0.6596, 0.1418, 0.6387, 0.1923, 0.6303, 0.163])
me_plane_002.materials.append(mat_islandmaterial)
me_plane_002.use_remesh_fix_poles = True
me_plane_002.use_remesh_preserve_attributes = False
me_plane_002.use_mirror_vertex_groups = False
me_plane_002.update()
me_plane_001 = bpy.data.meshes.new('Plane.001')
me_plane_001.from_pydata([(-1.0, 1.872e-05, -4.371e-08), (1.0, 1.872e-05, -4.371e-08), (-1.0, 2.0, -4.371e-08), (1.0, 2.0, -4.371e-08), (2.384e-07, 1.878e-05, 1.0), (-3.258e-07, 1.872e-05, -1.0), (3.258e-07, 2.0, 1.0), (-2.384e-07, 2.0, -1.0)], [], [(0, 1, 3, 2), (4, 5, 7, 6)])
me_plane_001.polygons.foreach_set('use_smooth', [True] * 2)
_uv = me_plane_001.uv_layers.new(name='UVMap')
_uv.uv.foreach_set('vector', [0.9999, 9.027e-05, 9.021e-05, 9.008e-05, 9.012e-05, 0.9962, 0.9999, 0.9962, -0.003636, -0.002043, 1.004, -0.002043, 1.004, 0.9957, -0.003636, 0.9957])
me_plane_001.materials.append(mat_tree)
me_plane_001.use_remesh_fix_poles = True
me_plane_001.use_remesh_preserve_attributes = False
me_plane_001.use_mirror_vertex_groups = False
me_plane_001.update()
me_plane_001.normals_split_custom_set([tuple(v) for v in zip(*[iter([0.0, 0.0, 1.0, 0.0, 0.0, 1.0, 0.0, 0.0, 1.0, 0.0, 0.0, 1.0, 1.0, -4.371e-08, -2.821e-07, 1.0, -4.371e-08, -2.821e-07, 1.0, -4.371e-08, -2.821e-07, 1.0, -4.371e-08, -2.821e-07])] * 3)])

# ---- objects
ob_light = bpy.data.objects.new('Light', light_light)
ob_camera = bpy.data.objects.new('Camera', cam_camera)
ob_islandmesh = bpy.data.objects.new('IslandMesh', me_plane_002)
ob_tree = bpy.data.objects.new('Tree', me_plane_001)

# ---- transforms, parenting, visibility, modifiers, constraints
ob_light.location = (6.487, 8.428, 10.11)
ob_light.rotation_euler = (0.6503, 0.05522, 1.866)
ob_light.lock_rotations_4d = False
ob_light.empty_display_type = 'ARROWS'
ob_light.color = (0.0, 0.0, 0.0, 0.0)
ob_light.lineart.crease_threshold = 0.0
ob_camera.location = (7.359, -6.926, 4.958)
ob_camera.rotation_euler = (1.109, 0.0, 0.8149)
ob_camera.lock_rotations_4d = False
ob_camera.empty_display_type = 'ARROWS'
ob_camera.color = (0.0, 0.0, 0.0, 0.0)
ob_camera.display_type = 'WIRE'
ob_camera.lineart.crease_threshold = 0.0
ob_islandmesh.location = (0.0, 0.0, 0.0)
ob_islandmesh.scale = (5.0, 5.0, 5.0)
ob_islandmesh.lineart.crease_threshold = 0.0
_vg = ob_islandmesh.vertex_groups.new(name='Trees')
ob_tree.location = (0.0, 0.0, -1.788e-07)
ob_tree.rotation_euler = (1.571, -0.0, 1.571)
ob_tree.scale = (0.5, 0.5, 0.5)
ob_tree.color = (0.8, 0.8, 0.8, 1.0)
ob_tree.lineart.crease_threshold = 0.0

# ---- collection membership
col_collection.objects.link(ob_light)
col_collection.objects.link(ob_camera)
col_collection.objects.link(ob_islandmesh)
col_trees.objects.link(ob_tree)

# ---- scene / render settings (as saved in the file)
scene.camera = ob_camera
scene.frame_start = 1; scene.frame_end = 250; scene.frame_set(0)
scene.render.engine = 'BLENDER_EEVEE_NEXT'
scene.cycles.use_denoising = False
scene.cycles.samples = 128
scene.cycles.sampling_pattern = 'TABULATED_SOBOL'
scene.cycles.use_adaptive_sampling = False
scene.cycles.use_light_tree = False
scene.view_settings.view_transform = 'Filmic'
bpy.context.view_layer.update()
